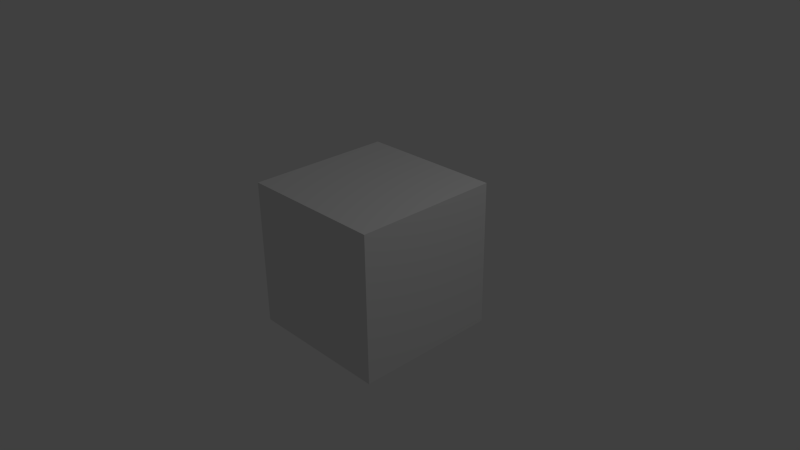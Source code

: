 # Source: EdgeTest.blend  (saved by Blender 2.76.0; exported with 4.5.12 LTS)
import bpy
from mathutils import Matrix  # noqa: F401  (used for matrix-valued properties, if any)

bpy.ops.wm.read_factory_settings(use_empty=True)
scene = bpy.context.scene
scene.name = 'Scene'

# ---- collections
col_collection_1 = bpy.data.collections.new('Collection 1'); scene.collection.children.link(col_collection_1)

# ---- materials (node trees are filled in below, after node groups)
mat_material = bpy.data.materials.new('Material')
mat_material.alpha_threshold = 0.0
mat_material.use_transparent_shadow = False
mat_material.roughness = 0.5
mat_material.line_color = (0.0, 0.0, 0.0, 1.0)

# ---- material node trees

# ---- world
world_world = bpy.data.worlds.new('World'); scene.world = world_world
world_world.color = (0.05088, 0.05088, 0.05088)
world_world.use_sun_shadow = False
world_world.sun_shadow_jitter_overblur = 0.0
world_world.cycles.sampling_method = 'MANUAL'
world_world.cycles.sample_map_resolution = 256

# ---- cameras
cam_camera = bpy.data.cameras.new('Camera')
cam_camera.clip_end = 100.0
cam_camera.lens = 35.0
cam_camera.sensor_width = 32.0
cam_camera.sensor_height = 18.0
cam_camera.ortho_scale = 7.314
cam_camera.dof.focus_distance = 0.0
cam_camera.dof.aperture_fstop = 128.0

# ---- lights
light_lamp = bpy.data.lights.new('Lamp', 'POINT')
light_lamp.transmission_factor = 0.0
light_lamp.cutoff_distance = 30.0
light_lamp.energy = 100.0
light_lamp.shadow_buffer_clip_start = 1.001
light_lamp.shadow_soft_size = 0.1
light_lamp.shadow_maximum_resolution = 0.006
light_lamp.use_absolute_resolution = True
light_lamp.cycles.use_multiple_importance_sampling = False

# ---- meshes
me_cube = bpy.data.meshes.new('Cube')
me_cube.from_pydata([(1.0, 1.0, -1.0), (1.0, -1.0, -1.0), (-1.0, -1.0, -1.0), (-1.0, 1.0, -1.0), (1.0, 1.0, 1.0), (1.0, -1.0, 1.0), (-1.0, -1.0, 1.0), (-1.0, 1.0, 1.0), (1.0, -0.7437, -1.0), (-1.0, -0.7437, -1.0), (1.0, -0.7437, 1.0), (-1.0, -0.7437, 1.0), (-1.0, -0.5034, -1.0), (-1.0, -0.5034, 1.0), (1.0, -0.5034, -1.0), (1.0, -0.5034, 1.0), (-1.0, -0.2637, -1.0), (-1.0, -0.2637, 1.0), (1.0, -0.2637, -1.0), (1.0, -0.2637, 1.0), (-1.0, 0.00119, -1.0), (-1.0, 0.00119, 1.0), (1.0, 0.001189, -1.0), (1.0, 0.001189, 1.0), (-1.0, 0.2302, -1.0), (-1.0, 0.2302, 1.0), (1.0, 0.2302, -1.0), (1.0, 0.2302, 1.0), (-1.0, 0.4977, -1.0), (-1.0, 0.4977, 1.0), (1.0, 0.4977, -1.0), (1.0, 0.4977, 1.0), (-1.0, 0.7583, -1.0), (-1.0, 0.7583, 1.0), (1.0, 0.7583, -1.0), (1.0, 0.7583, 1.0), (1.0, -0.8763, -1.0), (1.0, -0.8763, 1.0), (-1.0, -0.8763, -1.0), (-1.0, -0.8763, 1.0), (1.0, -0.6191, -1.0), (1.0, -0.6191, 1.0), (-1.0, -0.6191, -1.0), (-1.0, -0.6191, 1.0), (1.0, -0.3836, -1.0), (1.0, -0.3836, 1.0), (-1.0, -0.3836, -1.0), (-1.0, -0.3836, 1.0), (1.0, -0.1313, -1.0), (1.0, -0.1313, 1.0), (-1.0, -0.1313, -1.0), (-1.0, -0.1313, 1.0), (1.0, 0.1157, -1.0), (1.0, 0.1157, 1.0), (-1.0, 0.1157, -1.0), (-1.0, 0.1157, 1.0), (1.0, 0.3819, -1.0), (1.0, 0.3819, 1.0), (-1.0, 0.3819, -1.0), (-1.0, 0.3819, 1.0), (1.0, 0.6461, -1.0), (1.0, 0.6461, 1.0), (-1.0, 0.6461, -1.0), (-1.0, 0.6461, 1.0), (-1.0, 0.884, -1.0), (-1.0, 0.884, 1.0), (1.0, 0.884, -1.0), (1.0, 0.884, 1.0)], [], [(36, 1, 2, 38), (37, 39, 6, 5), (36, 37, 5, 1), (1, 5, 6, 2), (64, 65, 7, 3), (4, 0, 3, 7), (38, 39, 11, 9), (40, 41, 10, 8), (41, 43, 11, 10), (40, 8, 9, 42), (44, 14, 12, 46), (45, 47, 13, 15), (44, 45, 15, 14), (42, 43, 13, 12), (48, 49, 19, 18), (49, 51, 17, 19), (48, 18, 16, 50), (46, 47, 17, 16), (52, 22, 20, 54), (53, 55, 21, 23), (52, 53, 23, 22), (50, 51, 21, 20), (56, 57, 27, 26), (57, 59, 25, 27), (56, 26, 24, 58), (54, 55, 25, 24), (60, 30, 28, 62), (61, 63, 29, 31), (60, 61, 31, 30), (58, 59, 29, 28), (66, 67, 35, 34), (67, 65, 33, 35), (66, 34, 32, 64), (62, 63, 33, 32), (2, 6, 39, 38), (8, 10, 37, 36), (10, 11, 39, 37), (8, 36, 38, 9), (9, 11, 43, 42), (14, 40, 42, 12), (15, 13, 43, 41), (14, 15, 41, 40), (12, 13, 47, 46), (18, 19, 45, 44), (19, 17, 47, 45), (18, 44, 46, 16), (16, 17, 51, 50), (22, 48, 50, 20), (23, 21, 51, 49), (22, 23, 49, 48), (20, 21, 55, 54), (26, 27, 53, 52), (27, 25, 55, 53), (26, 52, 54, 24), (24, 25, 59, 58), (30, 56, 58, 28), (31, 29, 59, 57), (30, 31, 57, 56), (28, 29, 63, 62), (34, 35, 61, 60), (35, 33, 63, 61), (34, 60, 62, 32), (0, 66, 64, 3), (4, 7, 65, 67), (0, 4, 67, 66), (32, 33, 65, 64)])
me_cube.materials.append(mat_material)
me_cube.use_remesh_preserve_volume = False
me_cube.use_remesh_preserve_attributes = False
me_cube.use_mirror_vertex_groups = False
me_cube.update()

# ---- objects
ob_cube = bpy.data.objects.new('Cube', me_cube)
ob_lamp = bpy.data.objects.new('Lamp', light_lamp)
ob_camera = bpy.data.objects.new('Camera', cam_camera)

# ---- transforms, parenting, visibility, modifiers, constraints
ob_cube.location = (0.0, 0.0, 0.0)
ob_cube.lock_rotations_4d = False
ob_cube.empty_display_type = 'ARROWS'
ob_cube.lineart.crease_threshold = 0.0
ob_lamp.location = (4.076, 1.005, 5.904)
ob_lamp.rotation_euler = (0.6503, 0.05522, 1.866)
ob_lamp.lock_rotations_4d = False
ob_lamp.empty_display_type = 'ARROWS'
ob_lamp.color = (0.0, 0.0, 0.0, 0.0)
ob_lamp.lineart.crease_threshold = 0.0
ob_camera.location = (7.481, -6.508, 5.344)
ob_camera.rotation_euler = (1.109, 0.01082, 0.8149)
ob_camera.lock_rotations_4d = False
ob_camera.empty_display_type = 'ARROWS'
ob_camera.color = (0.0, 0.0, 0.0, 0.0)
ob_camera.display_type = 'WIRE'
ob_camera.lineart.crease_threshold = 0.0

# ---- collection membership
col_collection_1.objects.link(ob_cube)
col_collection_1.objects.link(ob_lamp)
col_collection_1.objects.link(ob_camera)

# ---- scene / render settings (as saved in the file)
scene.camera = ob_camera
scene.frame_start = 1; scene.frame_end = 250; scene.frame_set(1)
scene.render.engine = 'BLENDER_EEVEE_NEXT'
scene.render.resolution_percentage = 50
scene.render.dither_intensity = 0.0
scene.cycles.use_denoising = False
scene.cycles.samples = 10
scene.cycles.sampling_pattern = 'TABULATED_SOBOL'
scene.cycles.light_sampling_threshold = 0.0
scene.cycles.use_adaptive_sampling = False
scene.cycles.use_light_tree = False
scene.cycles.blur_glossy = 0.0
scene.cycles.pixel_filter_type = 'GAUSSIAN'
scene.cycles.sample_clamp_indirect = 0.0
scene.view_settings.view_transform = 'Standard'
bpy.context.view_layer.update()
